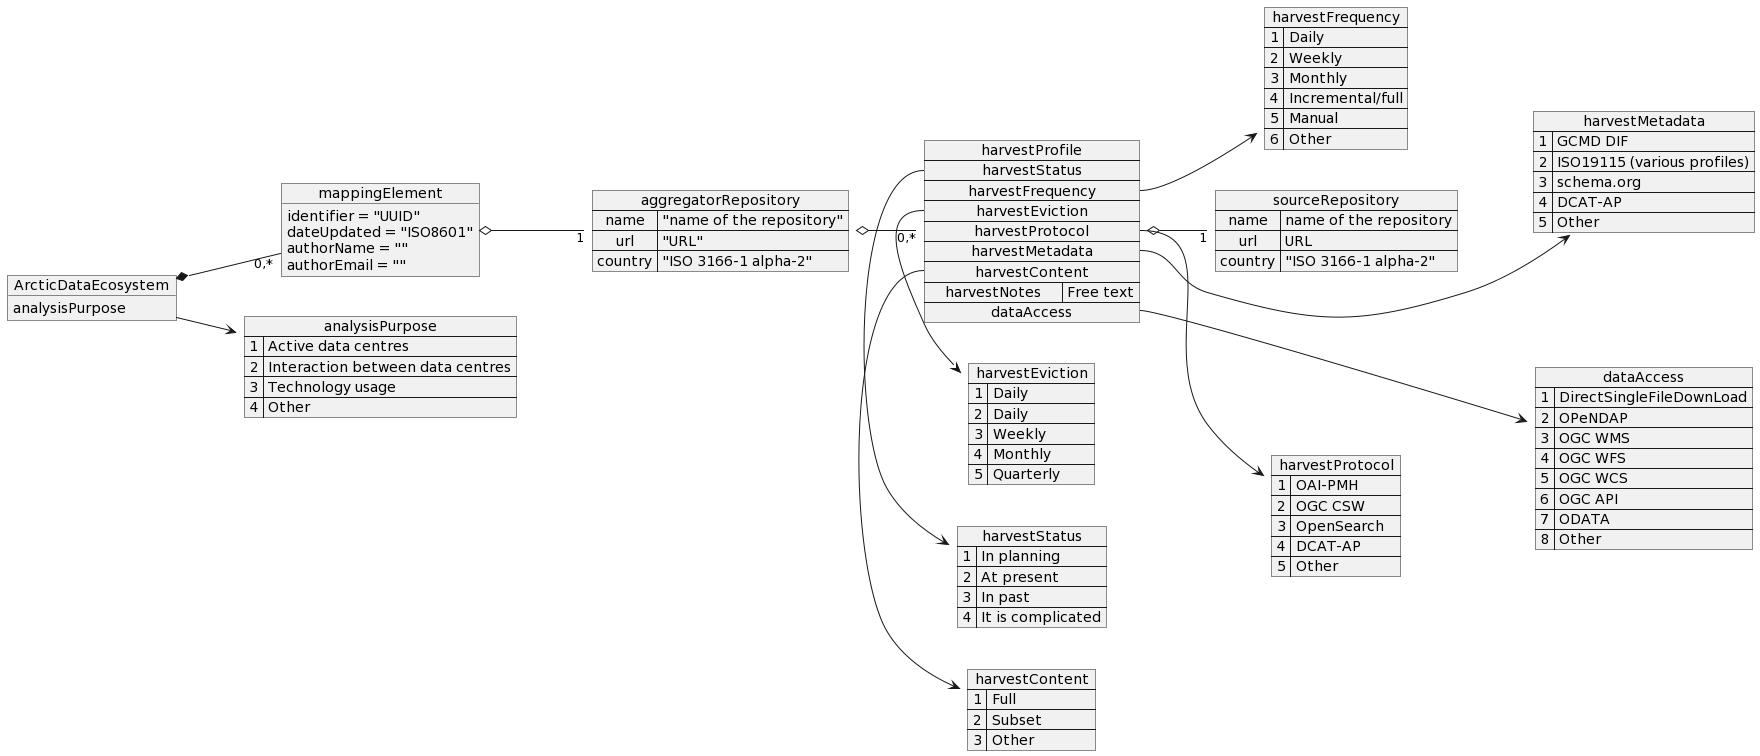

The diagram above was rendered by PlantUML. Its source (embedded in the PNG):
@startuml
skinparam monochrome true
left to right direction

object "ArcticDataEcosystem" as ade {
    analysisPurpose 
}

map "analysisPurpose" as pu {
1 => Active data centres
2 => Interaction between data centres
3 => Technology usage
4 => Other
}

ade --> pu

object "mappingElement" as me {
    identifier = "UUID"
    dateUpdated = "ISO8601"
    authorName = ""
    authorEmail = ""
}

map "aggregatorRepository" as agg {
    name => "name of the repository"
    url => "URL"
    country => "ISO 3166-1 alpha-2"
}

map "harvestStatus" as hs {
    1 => In planning
    2 => At present
    3 => In past
    4 => It is complicated
}

map "harvestFrequency" as hf {
    1 => Daily
    2 => Weekly
    3 => Monthly
    4 => Incremental/full
    5 => Manual
    6 => Other
}

map "harvestEviction" as he {
    1 => Daily
    2 => Daily
    3 => Weekly
    4 => Monthly
    5 => Quarterly
}

map "harvestProtocol" as hp {
    1 => OAI-PMH
    2 => OGC CSW
    3 => OpenSearch
    4 => DCAT-AP
    5 => Other
}

map "harvestMetadata" as hm {
    1 => GCMD DIF
    2 => ISO19115 (various profiles)
    3 => schema.org
    4 => DCAT-AP
    5 => Other
}

map "harvestContent" as hc {
    1 => Full
    2 => Subset
    3 => Other
}

map "dataAccess" as da {
    1 => DirectSingleFileDownLoad
    2 => OPeNDAP
    3 => OGC WMS
    4 => OGC WFS
    5 => OGC WCS
    6 => OGC API
    7 => ODATA
    8 => Other
}

map "harvestProfile" as hpf {
    harvestStatus *-> hs
    harvestFrequency *-> hf
    harvestEviction *-> he
    harvestProtocol *-> hp
    harvestMetadata *-> hm
    harvestContent *-> hc
    harvestNotes => Free text
    dataAccess *-> da 
}

map "sourceRepository" as src {
    name => name of the repository
    url => URL
    country => "ISO 3166-1 alpha-2"
}

ade *-- "0,*" me
me o-- "1" agg
hpf o-- "1" src
agg o-- "0,*" hpf

hs -[hidden]d- hf
hf -[hidden]d- hm
hc -[hidden]d- hp
hp -[hidden]d- da
@enduml